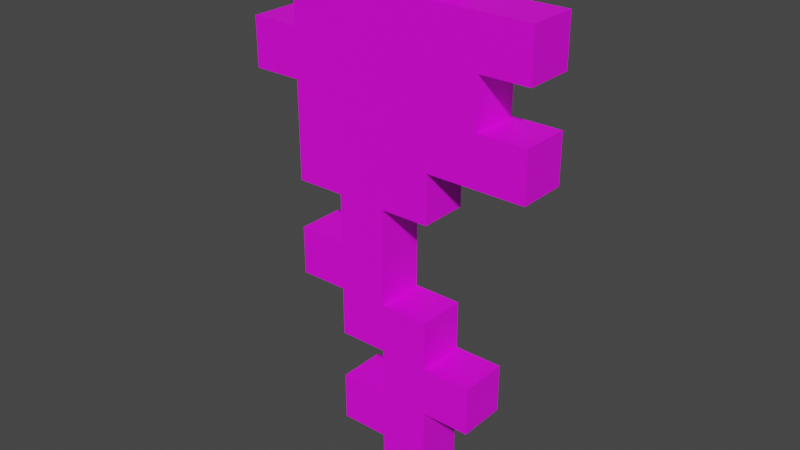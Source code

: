 # Source: poppy.blend  (saved by Blender 2.81.16; exported with 4.5.12 LTS)
import bpy
from mathutils import Matrix  # noqa: F401  (used for matrix-valued properties, if any)

bpy.ops.wm.read_factory_settings(use_empty=True)
scene = bpy.context.scene
scene.name = 'Scene'

# ---- collections
col_collection = bpy.data.collections.new('Collection'); scene.collection.children.link(col_collection)

# ---- images (referenced by path relative to the original .blend; pixels are not part of the script)
import os
ASSET_DIR = os.environ.get("B2B_ASSET_DIR", "")  # directory of the original .blend (textures are referenced by path, not embedded)
HERE = os.path.dirname(os.path.abspath(__file__))  # packed textures are extracted next to this script under _unpacked/

def load_image(name, relpath, width, height, colorspace="sRGB"):
    """Load a texture the original file referenced (path relative to the .blend, or extracted next to this script)."""
    p = next((c for c in (os.path.join(HERE, relpath), os.path.join(ASSET_DIR, relpath)) if relpath and os.path.exists(c)), "")
    if p:
        img = bpy.data.images.load(p, check_existing=True)
        img.name = name
    else:  # same state as the original file: an image datablock whose file is absent (Cycles renders it pink)
        img = bpy.data.images.new(name, width, height)
        img.source = "FILE"
        img.filepath = "//" + (relpath or name)
    img.colorspace_settings.name = colorspace
    return img
img_poppy_png = load_image('poppy.png', 'poppy.png', 1024, 1024, 'sRGB')

# ---- materials (node trees are filled in below, after node groups)
mat_material_001 = bpy.data.materials.new('Material.001')
mat_material_001.use_transparent_shadow = False

# ---- material node trees
mat_material_001.use_nodes = True; mat_material_001.node_tree.nodes.clear()
_N = mat_material_001.node_tree.nodes; _L = mat_material_001.node_tree.links
n0 = _N.new('ShaderNodeOutputMaterial'); n0.name = 'Material Output'; n0.location = (300, 300)
n1 = _N.new('ShaderNodeBsdfPrincipled'); n1.name = 'Principled BSDF'; n1.location = (10, 300)
n1.distribution = 'GGX'
n1.subsurface_method = 'BURLEY'
n1.inputs[3].default_value = 1.45
n1.inputs[27].default_value = (0.0, 0.0, 0.0, 1.0)
n1.inputs[28].default_value = 1.0
n2 = _N.new('ShaderNodeTexImage'); n2.name = 'Image Texture'; n2.location = (-428, 174)
n2.image = img_poppy_png
n2.interpolation = 'Closest'
_L.new(n1.outputs[0], n0.inputs[0])
_L.new(n2.outputs[0], n1.inputs[0])
n0.is_active_output = True

# ---- world
world_world = bpy.data.worlds.new('World'); scene.world = world_world
world_world.use_nodes = True; world_world.node_tree.nodes.clear()
_N = world_world.node_tree.nodes; _L = world_world.node_tree.links
n0 = _N.new('ShaderNodeOutputWorld'); n0.name = 'World Output'; n0.location = (300, 300)
n1 = _N.new('ShaderNodeBackground'); n1.name = 'Background'; n1.location = (10, 300)
n1.inputs[0].default_value = (0.05088, 0.05088, 0.05088, 1.0)
_L.new(n1.outputs[0], n0.inputs[0])
n0.is_active_output = True
world_world.color = (0.05088, 0.05088, 0.05088)
world_world.use_sun_shadow = False
world_world.sun_shadow_jitter_overblur = 0.0

# ---- meshes
me_plane = bpy.data.meshes.new('Plane')
me_plane.from_pydata([(0.0, -0.5, 0.03125), (0.0625, -0.5, 0.03125), (-0.1875, 0.0, 0.03125), (-0.1875, 0.0625, 0.03125), (-0.125, -0.25, 0.03125), (-0.125, -0.1875, 0.03125), (-0.125, -0.125, 0.03125), (-0.125, -0.0625, 0.03125), (-0.125, 0.0, 0.03125), (-0.125, 0.0625, 0.03125), (-0.125, 0.125, 0.03125), (-0.0625, -0.4375, 0.03125), (-0.0625, -0.375, 0.03125), (-0.0625, -0.3125, 0.03125), (-0.0625, -0.25, 0.03125), (-0.0625, -0.1875, 0.03125), (-0.0625, -0.125, 0.03125), (-0.0625, -0.0625, 0.03125), (-0.0625, 0.0, 0.03125), (-0.0625, 0.0625, 0.03125), (-0.0625, 0.125, 0.03125), (-0.0625, 0.1875, 0.03125), (0.0, -0.4375, 0.03125), (0.0, -0.375, 0.03125), (0.0, -0.3125, 0.03125), (0.0, -0.25, 0.03125), (0.0, -0.1875, 0.03125), (0.0, -0.125, 0.03125), (0.0, -0.0625, 0.03125), (0.0, 0.0, 0.03125), (0.0, 0.0625, 0.03125), (0.0, 0.125, 0.03125), (0.0, 0.1875, 0.03125), (0.0625, -0.4375, 0.03125), (0.0625, -0.375, 0.03125), (0.0625, -0.3125, 0.03125), (0.0625, -0.25, 0.03125), (0.0, -0.5, -0.03125), (0.0625, -0.125, 0.03125), (0.0625, -0.0625, 0.03125), (0.0625, 0.0, 0.03125), (0.0625, 0.0625, 0.03125), (0.0625, 0.125, 0.03125), (0.0625, 0.1875, 0.03125), (0.125, -0.375, 0.03125), (0.125, -0.3125, 0.03125), (0.125, -0.0625, 0.03125), (0.125, 0.0, 0.03125), (0.125, 0.0625, 0.03125), (0.125, 0.125, 0.03125), (0.1875, -0.0625, 0.03125), (0.1875, 0.0, 0.03125), (0.1875, 0.0625, 0.03125), (0.1875, 0.125, 0.03125), (0.1875, 0.125, -0.03125), (0.1875, 0.0625, -0.03125), (0.1875, 2.22e-16, -0.03125), (0.1875, -0.0625, -0.03125), (0.125, 0.125, -0.03125), (0.125, 0.0625, -0.03125), (0.125, 2.22e-16, -0.03125), (0.125, -0.0625, -0.03125), (0.125, -0.3125, -0.03125), (0.125, -0.375, -0.03125), (0.0625, 0.1875, -0.03125), (0.0625, 0.125, -0.03125), (0.0625, 0.0625, -0.03125), (0.0625, 2.22e-16, -0.03125), (0.0625, -0.0625, -0.03125), (0.0625, -0.125, -0.03125), (0.0625, -0.25, -0.03125), (0.0625, -0.3125, -0.03125), (0.0625, -0.375, -0.03125), (0.0625, -0.4375, -0.03125), (0.0, 0.1875, -0.03125), (0.0, 0.125, -0.03125), (0.0, 0.0625, -0.03125), (0.0, 2.22e-16, -0.03125), (0.0, -0.0625, -0.03125), (0.0, -0.125, -0.03125), (0.0, -0.1875, -0.03125), (0.0, -0.25, -0.03125), (0.0, -0.3125, -0.03125), (0.0, -0.375, -0.03125), (0.0, -0.4375, -0.03125), (-0.0625, 0.1875, -0.03125), (-0.0625, 0.125, -0.03125), (-0.0625, 0.0625, -0.03125), (-0.0625, 2.22e-16, -0.03125), (-0.0625, -0.0625, -0.03125), (-0.0625, -0.125, -0.03125), (-0.0625, -0.1875, -0.03125), (-0.0625, -0.25, -0.03125), (-0.0625, -0.3125, -0.03125), (-0.0625, -0.375, -0.03125), (-0.0625, -0.4375, -0.03125), (-0.125, 0.125, -0.03125), (-0.125, 0.0625, -0.03125), (-0.125, 2.22e-16, -0.03125), (-0.125, -0.0625, -0.03125), (-0.125, -0.125, -0.03125), (-0.125, -0.1875, -0.03125), (-0.125, -0.25, -0.03125), (-0.1875, 0.0625, -0.03125), (-0.1875, 2.22e-16, -0.03125), (0.0625, -0.5, -0.03125)], [], [(2, 8, 9, 3), (4, 14, 15, 5), (98, 97, 87, 88), (6, 16, 17, 7), (7, 17, 18, 8), (8, 18, 19, 9), (9, 19, 20, 10), (11, 22, 23, 12), (99, 98, 88, 89), (13, 24, 25, 14), (14, 25, 26, 15), (15, 26, 27, 16), (16, 27, 28, 17), (17, 28, 29, 18), (18, 29, 30, 19), (19, 30, 31, 20), (20, 31, 32, 21), (0, 1, 33, 22), (22, 33, 34, 23), (23, 34, 35, 24), (24, 35, 36, 25), (100, 99, 89, 90), (102, 101, 91, 92), (27, 38, 39, 28), (28, 39, 40, 29), (29, 40, 41, 30), (30, 41, 42, 31), (31, 42, 43, 32), (34, 44, 45, 35), (25, 81, 80, 26), (10, 96, 97, 9), (52, 55, 54, 53), (39, 46, 47, 40), (40, 47, 48, 41), (41, 48, 49, 42), (1, 105, 73, 33), (50, 57, 56, 51), (11, 95, 84, 22), (33, 73, 72, 34), (48, 59, 55, 52), (46, 50, 51, 47), (104, 103, 97, 98), (48, 52, 53, 49), (49, 58, 65, 42), (51, 56, 60, 47), (16, 90, 91, 15), (43, 64, 74, 32), (24, 82, 83, 23), (8, 98, 99, 7), (46, 61, 57, 50), (7, 99, 100, 6), (32, 74, 85, 21), (14, 92, 93, 13), (3, 103, 104, 2), (36, 70, 81, 25), (2, 104, 98, 8), (6, 100, 90, 16), (22, 84, 37, 0), (39, 68, 61, 46), (47, 60, 59, 48), (42, 65, 64, 43), (5, 101, 102, 4), (12, 94, 95, 11), (20, 86, 96, 10), (0, 37, 105, 1), (27, 79, 69, 38), (45, 62, 71, 35), (9, 97, 103, 3), (38, 69, 68, 39), (34, 72, 63, 44), (21, 85, 86, 20), (44, 63, 62, 45), (15, 91, 101, 5), (13, 93, 82, 24), (35, 71, 70, 36), (4, 102, 92, 14), (23, 83, 94, 12), (26, 80, 79, 27), (53, 54, 58, 49), (59, 58, 54, 55), (61, 60, 56, 57), (66, 65, 58, 59), (67, 66, 59, 60), (68, 67, 60, 61), (72, 71, 62, 63), (75, 74, 64, 65), (76, 75, 65, 66), (77, 76, 66, 67), (78, 77, 67, 68), (79, 78, 68, 69), (82, 81, 70, 71), (83, 82, 71, 72), (84, 83, 72, 73), (37, 84, 73, 105), (86, 85, 74, 75), (87, 86, 75, 76), (88, 87, 76, 77), (89, 88, 77, 78), (90, 89, 78, 79), (91, 90, 79, 80), (92, 91, 80, 81), (93, 92, 81, 82), (95, 94, 83, 84), (97, 96, 86, 87)])
_uv = me_plane.uv_layers.new(name='UVMap')
_uv.uv.foreach_set('vector', [0.3223, 0.5112, 0.3635, 0.5118, 0.3646, 0.5513, 0.3223, 0.5507, 0.3848, 0.258, 0.4339, 0.254, 0.4339, 0.3085, 0.3848, 0.3038, 0.375, 0.5, 0.375, 0.5625, 0.4375, 0.5625, 0.4375, 0.5, 0.3835, 0.3825, 0.4344, 0.3784, 0.4344, 0.4341, 0.3835, 0.4341, 0.383, 0.4407, 0.4343, 0.4407, 0.4343, 0.4968, 0.3782, 0.4968, 0.375, 0.5, 0.4375, 0.5, 0.4375, 0.5625, 0.375, 0.5625, 0.3842, 0.5704, 0.4309, 0.571, 0.4296, 0.6158, 0.3848, 0.6152, 0.4476, 0.07151, 0.4953, 0.06762, 0.4953, 0.1199, 0.4476, 0.1153, 0.3804, 0.4375, 0.375, 0.5, 0.4375, 0.5, 0.4375, 0.4375, 0.4497, 0.1997, 0.4912, 0.1963, 0.4912, 0.2412, 0.4463, 0.2412, 0.4416, 0.2541, 0.4959, 0.2541, 0.4959, 0.3084, 0.4416, 0.3084, 0.4444, 0.3194, 0.4931, 0.3194, 0.4931, 0.3681, 0.4444, 0.3681, 0.4412, 0.3787, 0.4963, 0.3787, 0.4963, 0.4338, 0.4412, 0.4338, 0.4375, 0.4375, 0.5, 0.4375, 0.5, 0.5, 0.4375, 0.5, 0.4375, 0.5, 0.5, 0.5, 0.5, 0.5625, 0.4375, 0.5625, 0.4375, 0.5625, 0.5, 0.5625, 0.5, 0.625, 0.4375, 0.625, 0.4441, 0.6306, 0.4941, 0.6306, 0.4928, 0.68, 0.4454, 0.68, 0.5093, 0.01005, 0.5531, 0.01005, 0.5531, 0.0571, 0.5105, 0.0571, 0.5082, 0.07066, 0.5515, 0.07066, 0.5543, 0.1168, 0.5082, 0.1168, 0.5068, 0.1318, 0.5557, 0.1318, 0.5557, 0.1807, 0.5068, 0.1807, 0.5072, 0.1947, 0.5553, 0.1947, 0.5523, 0.2386, 0.5072, 0.2428, 0.3804, 0.3797, 0.3804, 0.4375, 0.4375, 0.4375, 0.4375, 0.375, 0.3876, 0.2607, 0.3876, 0.3012, 0.4311, 0.3054, 0.4311, 0.2571, 0.5053, 0.3803, 0.5539, 0.3842, 0.5572, 0.4322, 0.5053, 0.4322, 0.5, 0.4375, 0.5625, 0.4375, 0.5625, 0.5, 0.5, 0.5, 0.5, 0.5, 0.5625, 0.5, 0.5625, 0.5625, 0.5, 0.5625, 0.5, 0.5625, 0.5625, 0.5625, 0.5625, 0.625, 0.5, 0.625, 0.5036, 0.6284, 0.5554, 0.6305, 0.5554, 0.6802, 0.5036, 0.6802, 0.5687, 0.1318, 0.6134, 0.1354, 0.6134, 0.1765, 0.5687, 0.1807, 0.4947, 0.2539, 0.4413, 0.2539, 0.4413, 0.3086, 0.4947, 0.3086, 0.3848, 0.6152, 0.4322, 0.6197, 0.4322, 0.5678, 0.3803, 0.5678, 0.6756, 0.5737, 0.633, 0.5703, 0.633, 0.6118, 0.6756, 0.6118, 0.5661, 0.4411, 0.6214, 0.4411, 0.6214, 0.4964, 0.5661, 0.4964, 0.5677, 0.5052, 0.6198, 0.5052, 0.6198, 0.5573, 0.5677, 0.5573, 0.5677, 0.5677, 0.6159, 0.5709, 0.6198, 0.6153, 0.5716, 0.6166, 0.5531, 0.01005, 0.5093, 0.01005, 0.5105, 0.05584, 0.5531, 0.0571, 0.6794, 0.446, 0.6326, 0.446, 0.6332, 0.4915, 0.6794, 0.4908, 0.4476, 0.1153, 0.4476, 0.07151, 0.4953, 0.06762, 0.4953, 0.1199, 0.5544, 0.0719, 0.5114, 0.0719, 0.512, 0.1156, 0.5551, 0.1156, 0.633, 0.6118, 0.633, 0.5703, 0.6756, 0.5737, 0.6756, 0.6118, 0.6359, 0.4467, 0.6794, 0.446, 0.6794, 0.4908, 0.6332, 0.4921, 0.3223, 0.5112, 0.3223, 0.5507, 0.3675, 0.5547, 0.3675, 0.5078, 0.6353, 0.5748, 0.6756, 0.5737, 0.6756, 0.6118, 0.633, 0.6118, 0.6198, 0.6153, 0.6198, 0.5677, 0.5677, 0.5677, 0.5677, 0.6198, 0.6794, 0.4908, 0.6794, 0.446, 0.6293, 0.442, 0.6293, 0.4955, 0.4415, 0.371, 0.496, 0.371, 0.496, 0.3165, 0.4415, 0.3165, 0.5554, 0.6802, 0.5589, 0.6284, 0.5036, 0.6284, 0.5036, 0.6802, 0.5033, 0.1842, 0.5592, 0.1842, 0.5592, 0.1283, 0.5033, 0.1283, 0.3785, 0.4965, 0.434, 0.4965, 0.434, 0.441, 0.3833, 0.441, 0.6346, 0.4915, 0.6332, 0.444, 0.6794, 0.446, 0.6794, 0.4908, 0.3804, 0.4375, 0.4375, 0.4375, 0.4375, 0.375, 0.3804, 0.3797, 0.4962, 0.68, 0.4962, 0.6286, 0.4413, 0.6286, 0.4454, 0.68, 0.4943, 0.2443, 0.4432, 0.2443, 0.447, 0.197, 0.4943, 0.1932, 0.3223, 0.5507, 0.3675, 0.5547, 0.3675, 0.5078, 0.3223, 0.5112, 0.5586, 0.2446, 0.5625, 0.1875, 0.5, 0.1875, 0.5, 0.25, 0.3223, 0.5507, 0.3223, 0.5112, 0.3675, 0.5078, 0.3675, 0.5547, 0.3804, 0.4375, 0.3804, 0.3797, 0.4375, 0.375, 0.4375, 0.4375, 0.5531, 0.0571, 0.5055, 0.0571, 0.5093, 0.01005, 0.5531, 0.01005, 0.5688, 0.4937, 0.5688, 0.4438, 0.6187, 0.4438, 0.6187, 0.4937, 0.6134, 0.5116, 0.5741, 0.5116, 0.5741, 0.5509, 0.6134, 0.5509, 0.5589, 0.6284, 0.5036, 0.6284, 0.5036, 0.6802, 0.5554, 0.6802, 0.3848, 0.3038, 0.4339, 0.3085, 0.4339, 0.254, 0.3848, 0.258, 0.4953, 0.1199, 0.4476, 0.1153, 0.4476, 0.07151, 0.4953, 0.06762, 0.4322, 0.6197, 0.4322, 0.5678, 0.3803, 0.5678, 0.3848, 0.6152, 0.5093, 0.01005, 0.5055, 0.0571, 0.5531, 0.0571, 0.5531, 0.01005, 0.5053, 0.4322, 0.5053, 0.3803, 0.5539, 0.3842, 0.5572, 0.4322, 0.6134, 0.1765, 0.6134, 0.1354, 0.5687, 0.1318, 0.5687, 0.1807, 0.3675, 0.5547, 0.3675, 0.5078, 0.3223, 0.5112, 0.3223, 0.5507, 0.5539, 0.3842, 0.5053, 0.3803, 0.5053, 0.4322, 0.5572, 0.4322, 0.5687, 0.1807, 0.5687, 0.1318, 0.6134, 0.1354, 0.6134, 0.1765, 0.4454, 0.68, 0.4962, 0.68, 0.4962, 0.6286, 0.4413, 0.6286, 0.6134, 0.1354, 0.573, 0.1342, 0.573, 0.1765, 0.6134, 0.1765, 0.4339, 0.3085, 0.4339, 0.254, 0.3848, 0.258, 0.3848, 0.3038, 0.4432, 0.2443, 0.447, 0.197, 0.4943, 0.1932, 0.4943, 0.2443, 0.5594, 0.1898, 0.5031, 0.1898, 0.5031, 0.2453, 0.5586, 0.2446, 0.3848, 0.3038, 0.3848, 0.258, 0.4339, 0.254, 0.4339, 0.3085, 0.4953, 0.1199, 0.4953, 0.06762, 0.4476, 0.07151, 0.4476, 0.1153, 0.4913, 0.3192, 0.4441, 0.3192, 0.4441, 0.3683, 0.4913, 0.3683, 0.6756, 0.6118, 0.6756, 0.5737, 0.633, 0.5703, 0.633, 0.6118, 0.633, 0.5703, 0.633, 0.6118, 0.6756, 0.6118, 0.6756, 0.5737, 0.6293, 0.442, 0.6293, 0.4955, 0.6794, 0.4908, 0.6794, 0.446, 0.5677, 0.5677, 0.5677, 0.6198, 0.6198, 0.6153, 0.6198, 0.5677, 0.57, 0.5075, 0.57, 0.555, 0.6175, 0.555, 0.6175, 0.5075, 0.5661, 0.4411, 0.5661, 0.4964, 0.6214, 0.4964, 0.6214, 0.4411, 0.5687, 0.1318, 0.5687, 0.1807, 0.6134, 0.1765, 0.6134, 0.1354, 0.5036, 0.6284, 0.5036, 0.6802, 0.5554, 0.6802, 0.5589, 0.6284, 0.5, 0.5625, 0.5, 0.625, 0.5625, 0.625, 0.5625, 0.5625, 0.5, 0.5, 0.5, 0.5625, 0.5625, 0.5625, 0.5625, 0.5, 0.5, 0.4375, 0.5, 0.5, 0.5625, 0.5, 0.5625, 0.4375, 0.5053, 0.3803, 0.5053, 0.4322, 0.5572, 0.4322, 0.5539, 0.3842, 0.5, 0.1875, 0.5, 0.25, 0.5586, 0.2446, 0.5625, 0.1875, 0.5033, 0.1283, 0.5033, 0.1842, 0.5592, 0.1842, 0.5592, 0.1283, 0.5048, 0.06731, 0.5048, 0.1202, 0.5577, 0.1202, 0.5544, 0.06731, 0.5093, 0.01005, 0.5055, 0.0571, 0.5531, 0.0571, 0.5531, 0.01005, 0.4413, 0.6286, 0.4454, 0.68, 0.4962, 0.68, 0.4962, 0.6286, 0.4375, 0.5625, 0.4375, 0.625, 0.5, 0.625, 0.5, 0.5625, 0.4375, 0.5, 0.4375, 0.5625, 0.5, 0.5625, 0.5, 0.5, 0.4375, 0.4375, 0.4375, 0.5, 0.5, 0.5, 0.5, 0.4375, 0.4375, 0.375, 0.4375, 0.4375, 0.5, 0.4375, 0.5, 0.375, 0.4442, 0.3192, 0.4442, 0.3683, 0.4933, 0.3683, 0.4933, 0.3192, 0.4414, 0.2539, 0.4414, 0.3086, 0.4961, 0.3086, 0.4961, 0.2539, 0.4494, 0.1994, 0.446, 0.2415, 0.4915, 0.2415, 0.4915, 0.196, 0.4476, 0.07151, 0.4476, 0.1153, 0.4953, 0.1199, 0.4953, 0.06762, 0.3803, 0.5678, 0.3848, 0.6152, 0.4322, 0.6197, 0.4322, 0.5678])
me_plane.materials.append(mat_material_001)
me_plane.use_remesh_fix_poles = True
me_plane.use_remesh_preserve_attributes = False
me_plane.use_mirror_vertex_groups = False
me_plane.update()

# ---- objects
ob_poppy = bpy.data.objects.new('poppy', me_plane)

# ---- transforms, parenting, visibility, modifiers, constraints
ob_poppy.location = (0.0, 0.0, 0.0)
ob_poppy.rotation_euler = (1.571, 0.0, 0.0)
ob_poppy.lineart.crease_threshold = 0.0

# ---- collection membership
col_collection.objects.link(ob_poppy)

# ---- scene / render settings (as saved in the file)
scene.frame_start = 1; scene.frame_end = 250; scene.frame_set(1)
scene.render.engine = 'BLENDER_EEVEE_NEXT'
scene.cycles.use_denoising = False
scene.cycles.samples = 128
scene.cycles.sampling_pattern = 'TABULATED_SOBOL'
scene.cycles.use_adaptive_sampling = False
scene.cycles.use_light_tree = False
scene.view_settings.view_transform = 'Filmic'
bpy.context.view_layer.update()

# ---- added for rendering (the .blend has no active camera and no usable light): camera, sun
cam_auto = bpy.data.cameras.new('AutoCamera')
cam_auto.lens = 50.0
cam_auto.sensor_width = 36.0
cam_auto.clip_end = 1000.0
ob_auto_camera = bpy.data.objects.new('AutoCamera', cam_auto)
scene.collection.objects.link(ob_auto_camera)
ob_auto_camera.location = (0.726868, -0.872242, 0.425245)
ob_auto_camera.rotation_euler = (1.09748, -7.21219e-08, 0.694738)
scene.camera = ob_auto_camera
light_auto_sun = bpy.data.lights.new('AutoSun', 'SUN')
light_auto_sun.energy = 3.0
light_auto_sun.angle = 0.0523599
ob_auto_sun = bpy.data.objects.new('AutoSun', light_auto_sun)
scene.collection.objects.link(ob_auto_sun)
ob_auto_sun.rotation_euler = (0.872665, 0.174533, 0.523599)
bpy.context.view_layer.update()

